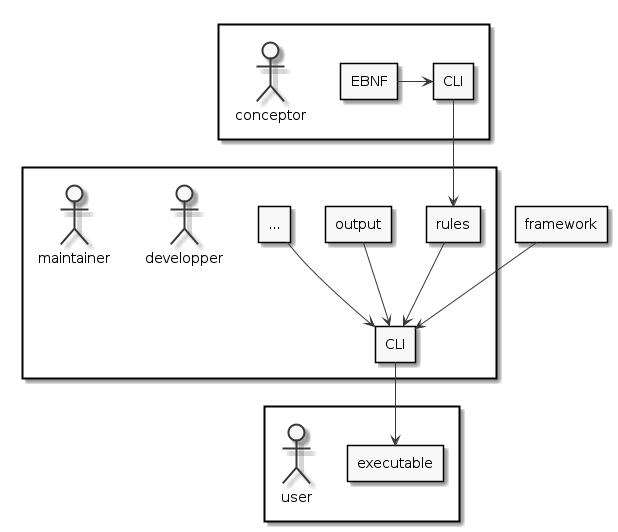

The diagram above was rendered by PlantUML. Its source (embedded in the PNG):
@startuml

skinparam monochrome true

rectangle {
  rectangle "EBNF" as ebnf
  rectangle "CLI" as cli1
  actor "conceptor" as conceptor
}
rectangle {
  rectangle "rules" as rules
  rectangle "output" as output
  rectangle "..." as other
  rectangle "CLI" as cli2
  actor "developper" as developper
  actor "maintainer" as maintainer
}
rectangle {
  rectangle "executable" as exe
  actor "user" as user
}
rectangle "framework" as framework

ebnf -> cli1
cli1 -> rules
rules --> cli2
output --> cli2
other --> cli2
framework -> cli2
cli2 -> exe

@enduml